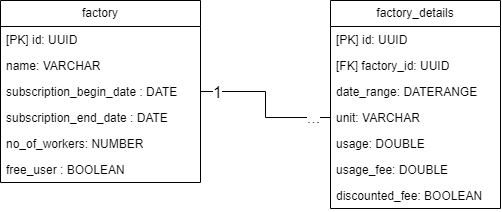

The diagram above was exported from draw.io. Its source (the exported page's mxGraphModel, read from the mxfile embedded in the PNG):
<mxGraphModel dx="928" dy="482" grid="1" gridSize="10" guides="1" tooltips="1" connect="1" arrows="1" fold="1" page="1" pageScale="1" pageWidth="827" pageHeight="1169" math="0" shadow="0">
  <root>
    <mxCell id="0" />
    <mxCell id="1" parent="0" />
    <mxCell id="HzHqqb0cM8gZDmNAAjKe-3" value="factory" style="swimlane;fontStyle=0;childLayout=stackLayout;horizontal=1;startSize=26;fillColor=none;horizontalStack=0;resizeParent=1;resizeParentMax=0;resizeLast=0;collapsible=1;marginBottom=0;whiteSpace=wrap;html=1;" parent="1" vertex="1">
      <mxGeometry x="120" y="90" width="200" height="182" as="geometry" />
    </mxCell>
    <mxCell id="HzHqqb0cM8gZDmNAAjKe-4" value="[PK] id: UUID" style="text;strokeColor=none;fillColor=none;align=left;verticalAlign=top;spacingLeft=4;spacingRight=4;overflow=hidden;rotatable=0;points=[[0,0.5],[1,0.5]];portConstraint=eastwest;whiteSpace=wrap;html=1;" parent="HzHqqb0cM8gZDmNAAjKe-3" vertex="1">
      <mxGeometry y="26" width="200" height="26" as="geometry" />
    </mxCell>
    <mxCell id="HzHqqb0cM8gZDmNAAjKe-5" value="name: VARCHAR" style="text;strokeColor=none;fillColor=none;align=left;verticalAlign=top;spacingLeft=4;spacingRight=4;overflow=hidden;rotatable=0;points=[[0,0.5],[1,0.5]];portConstraint=eastwest;whiteSpace=wrap;html=1;" parent="HzHqqb0cM8gZDmNAAjKe-3" vertex="1">
      <mxGeometry y="52" width="200" height="26" as="geometry" />
    </mxCell>
    <mxCell id="HzHqqb0cM8gZDmNAAjKe-6" value="subscription_begin_date : DATE" style="text;strokeColor=none;fillColor=none;align=left;verticalAlign=top;spacingLeft=4;spacingRight=4;overflow=hidden;rotatable=0;points=[[0,0.5],[1,0.5]];portConstraint=eastwest;whiteSpace=wrap;html=1;" parent="HzHqqb0cM8gZDmNAAjKe-3" vertex="1">
      <mxGeometry y="78" width="200" height="26" as="geometry" />
    </mxCell>
    <mxCell id="HzHqqb0cM8gZDmNAAjKe-12" value="subscription_end_date : DATE" style="text;strokeColor=none;fillColor=none;align=left;verticalAlign=top;spacingLeft=4;spacingRight=4;overflow=hidden;rotatable=0;points=[[0,0.5],[1,0.5]];portConstraint=eastwest;whiteSpace=wrap;html=1;" parent="HzHqqb0cM8gZDmNAAjKe-3" vertex="1">
      <mxGeometry y="104" width="200" height="26" as="geometry" />
    </mxCell>
    <mxCell id="HzHqqb0cM8gZDmNAAjKe-13" value="no_of_workers: NUMBER" style="text;strokeColor=none;fillColor=none;align=left;verticalAlign=top;spacingLeft=4;spacingRight=4;overflow=hidden;rotatable=0;points=[[0,0.5],[1,0.5]];portConstraint=eastwest;whiteSpace=wrap;html=1;" parent="HzHqqb0cM8gZDmNAAjKe-3" vertex="1">
      <mxGeometry y="130" width="200" height="26" as="geometry" />
    </mxCell>
    <mxCell id="HzHqqb0cM8gZDmNAAjKe-14" value="free_user : BOOLEAN" style="text;strokeColor=none;fillColor=none;align=left;verticalAlign=top;spacingLeft=4;spacingRight=4;overflow=hidden;rotatable=0;points=[[0,0.5],[1,0.5]];portConstraint=eastwest;whiteSpace=wrap;html=1;" parent="HzHqqb0cM8gZDmNAAjKe-3" vertex="1">
      <mxGeometry y="156" width="200" height="26" as="geometry" />
    </mxCell>
    <mxCell id="HzHqqb0cM8gZDmNAAjKe-7" value="factory_details" style="swimlane;fontStyle=0;childLayout=stackLayout;horizontal=1;startSize=26;fillColor=none;horizontalStack=0;resizeParent=1;resizeParentMax=0;resizeLast=0;collapsible=1;marginBottom=0;whiteSpace=wrap;html=1;" parent="1" vertex="1">
      <mxGeometry x="450" y="90" width="170" height="208" as="geometry">
        <mxRectangle x="400" y="90" width="120" height="30" as="alternateBounds" />
      </mxGeometry>
    </mxCell>
    <mxCell id="qjhQKvEP3GwXZJNZDSRr-1" value="[PK] id: UUID" style="text;strokeColor=none;fillColor=none;align=left;verticalAlign=top;spacingLeft=4;spacingRight=4;overflow=hidden;rotatable=0;points=[[0,0.5],[1,0.5]];portConstraint=eastwest;whiteSpace=wrap;html=1;" vertex="1" parent="HzHqqb0cM8gZDmNAAjKe-7">
      <mxGeometry y="26" width="170" height="26" as="geometry" />
    </mxCell>
    <mxCell id="HzHqqb0cM8gZDmNAAjKe-8" value="[FK] factory_id: UUID" style="text;strokeColor=none;fillColor=none;align=left;verticalAlign=top;spacingLeft=4;spacingRight=4;overflow=hidden;rotatable=0;points=[[0,0.5],[1,0.5]];portConstraint=eastwest;whiteSpace=wrap;html=1;" parent="HzHqqb0cM8gZDmNAAjKe-7" vertex="1">
      <mxGeometry y="52" width="170" height="26" as="geometry" />
    </mxCell>
    <mxCell id="HzHqqb0cM8gZDmNAAjKe-9" value="date_range: DATERANGE" style="text;strokeColor=none;fillColor=none;align=left;verticalAlign=top;spacingLeft=4;spacingRight=4;overflow=hidden;rotatable=0;points=[[0,0.5],[1,0.5]];portConstraint=eastwest;whiteSpace=wrap;html=1;" parent="HzHqqb0cM8gZDmNAAjKe-7" vertex="1">
      <mxGeometry y="78" width="170" height="26" as="geometry" />
    </mxCell>
    <mxCell id="HzHqqb0cM8gZDmNAAjKe-16" value="unit: VARCHAR" style="text;strokeColor=none;fillColor=none;align=left;verticalAlign=top;spacingLeft=4;spacingRight=4;overflow=hidden;rotatable=0;points=[[0,0.5],[1,0.5]];portConstraint=eastwest;whiteSpace=wrap;html=1;" parent="HzHqqb0cM8gZDmNAAjKe-7" vertex="1">
      <mxGeometry y="104" width="170" height="26" as="geometry" />
    </mxCell>
    <mxCell id="HzHqqb0cM8gZDmNAAjKe-10" value="usage: DOUBLE" style="text;strokeColor=none;fillColor=none;align=left;verticalAlign=top;spacingLeft=4;spacingRight=4;overflow=hidden;rotatable=0;points=[[0,0.5],[1,0.5]];portConstraint=eastwest;whiteSpace=wrap;html=1;" parent="HzHqqb0cM8gZDmNAAjKe-7" vertex="1">
      <mxGeometry y="130" width="170" height="26" as="geometry" />
    </mxCell>
    <mxCell id="HzHqqb0cM8gZDmNAAjKe-17" value="usage_fee: DOUBLE" style="text;strokeColor=none;fillColor=none;align=left;verticalAlign=top;spacingLeft=4;spacingRight=4;overflow=hidden;rotatable=0;points=[[0,0.5],[1,0.5]];portConstraint=eastwest;whiteSpace=wrap;html=1;" parent="HzHqqb0cM8gZDmNAAjKe-7" vertex="1">
      <mxGeometry y="156" width="170" height="26" as="geometry" />
    </mxCell>
    <mxCell id="HzHqqb0cM8gZDmNAAjKe-18" value="discounted_fee: BOOLEAN" style="text;strokeColor=none;fillColor=none;align=left;verticalAlign=top;spacingLeft=4;spacingRight=4;overflow=hidden;rotatable=0;points=[[0,0.5],[1,0.5]];portConstraint=eastwest;whiteSpace=wrap;html=1;" parent="HzHqqb0cM8gZDmNAAjKe-7" vertex="1">
      <mxGeometry y="182" width="170" height="26" as="geometry" />
    </mxCell>
    <mxCell id="HzHqqb0cM8gZDmNAAjKe-19" style="edgeStyle=orthogonalEdgeStyle;rounded=0;orthogonalLoop=1;jettySize=auto;html=1;entryX=0;entryY=0.5;entryDx=0;entryDy=0;endArrow=none;endFill=0;" parent="1" source="HzHqqb0cM8gZDmNAAjKe-6" target="HzHqqb0cM8gZDmNAAjKe-16" edge="1">
      <mxGeometry relative="1" as="geometry" />
    </mxCell>
    <mxCell id="HzHqqb0cM8gZDmNAAjKe-20" value="&lt;span style=&quot;font-size: 16px;&quot;&gt;...&lt;/span&gt;" style="edgeLabel;html=1;align=center;verticalAlign=middle;resizable=0;points=[];" parent="HzHqqb0cM8gZDmNAAjKe-19" vertex="1" connectable="0">
      <mxGeometry x="0.7692" relative="1" as="geometry">
        <mxPoint as="offset" />
      </mxGeometry>
    </mxCell>
    <mxCell id="HzHqqb0cM8gZDmNAAjKe-21" value="&lt;font style=&quot;font-size: 16px;&quot;&gt;1&lt;/font&gt;" style="edgeLabel;html=1;align=center;verticalAlign=middle;resizable=0;points=[];" parent="HzHqqb0cM8gZDmNAAjKe-19" vertex="1" connectable="0">
      <mxGeometry x="-0.7846" y="-1" relative="1" as="geometry">
        <mxPoint as="offset" />
      </mxGeometry>
    </mxCell>
  </root>
</mxGraphModel>